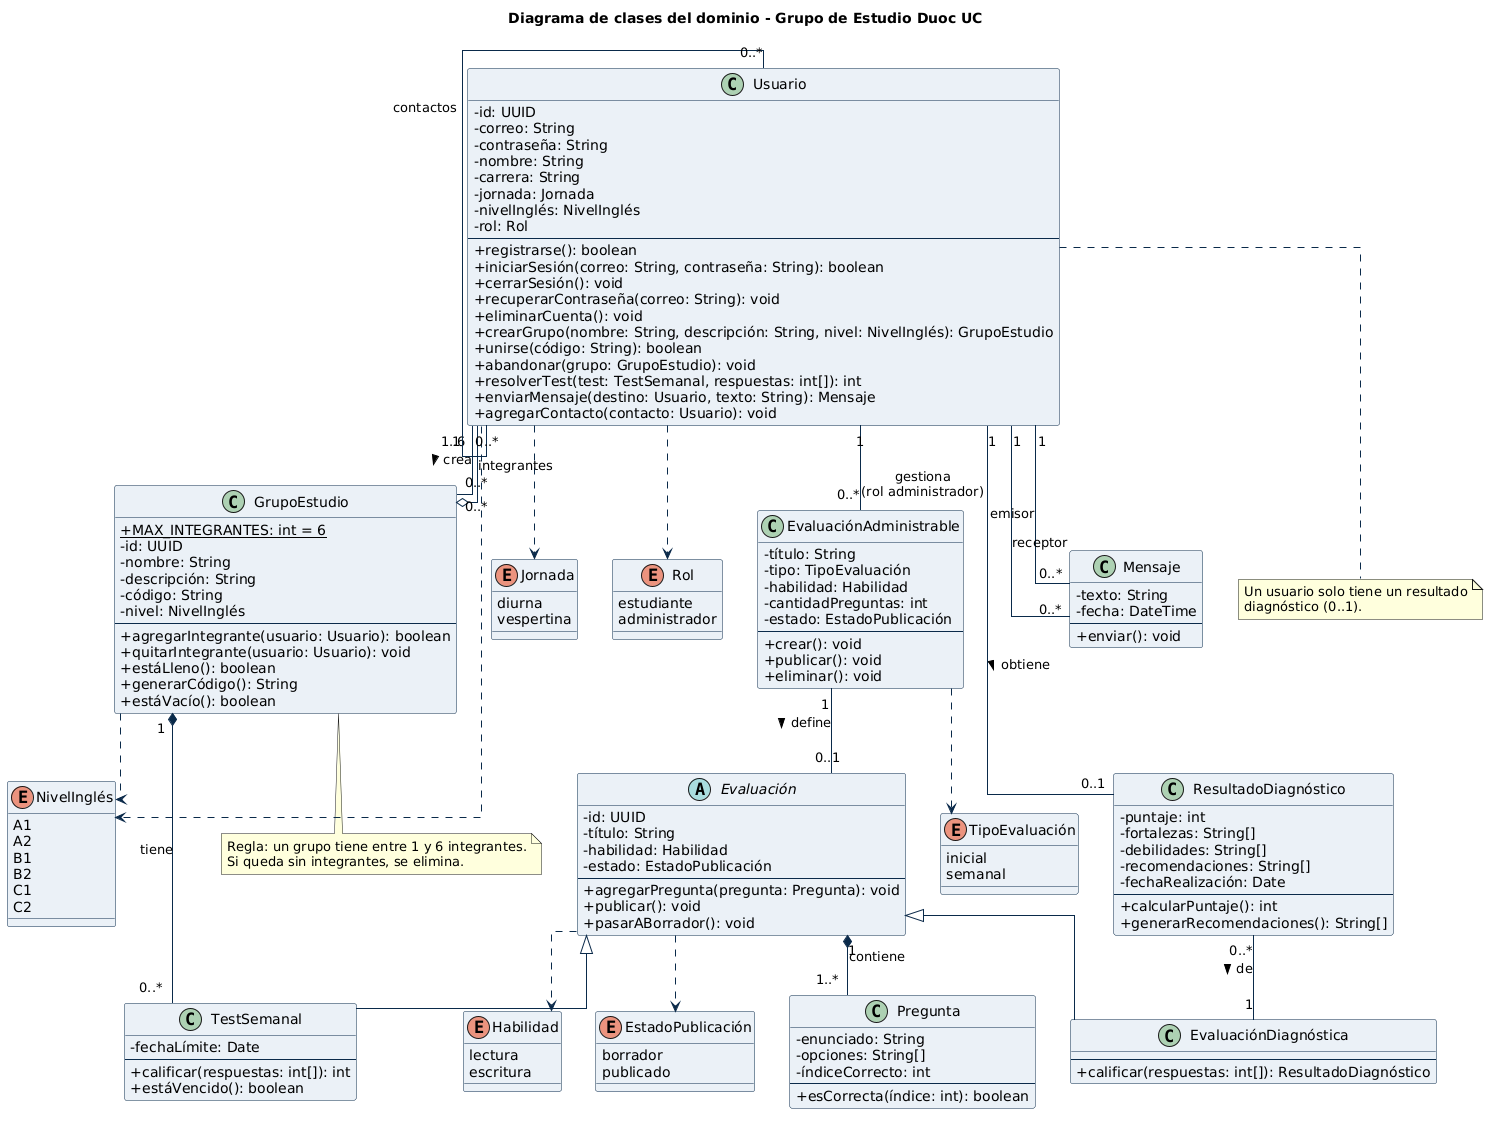

The diagram above was rendered by PlantUML. Its source (embedded in the PNG):
@startuml
skinparam shadowing false
skinparam classAttributeIconSize 0
skinparam linetype ortho
skinparam class {
  BackgroundColor #EAF0F6
  BorderColor #0B2A4A
  ArrowColor #0B2A4A
}
skinparam enum {
  BackgroundColor #FFF4D1
  BorderColor #E6AD10
}
title Diagrama de clases del dominio - Grupo de Estudio Duoc UC

' ===== Enumeraciones =====
enum NivelInglés {
  A1
  A2
  B1
  B2
  C1
  C2
}

enum Jornada {
  diurna
  vespertina
}

enum Rol {
  estudiante
  administrador
}

enum Habilidad {
  lectura
  escritura
}

enum EstadoPublicación {
  borrador
  publicado
}

enum TipoEvaluación {
  inicial
  semanal
}

' ===== Clases =====
class Usuario {
  - id: UUID
  - correo: String
  - contraseña: String
  - nombre: String
  - carrera: String
  - jornada: Jornada
  - nivelInglés: NivelInglés
  - rol: Rol
  --
  + registrarse(): boolean
  + iniciarSesión(correo: String, contraseña: String): boolean
  + cerrarSesión(): void
  + recuperarContraseña(correo: String): void
  + eliminarCuenta(): void
  + crearGrupo(nombre: String, descripción: String, nivel: NivelInglés): GrupoEstudio
  + unirse(código: String): boolean
  + abandonar(grupo: GrupoEstudio): void
  + resolverTest(test: TestSemanal, respuestas: int[]): int
  + enviarMensaje(destino: Usuario, texto: String): Mensaje
  + agregarContacto(contacto: Usuario): void
}

class GrupoEstudio {
  {static} + MAX_INTEGRANTES: int = 6
  - id: UUID
  - nombre: String
  - descripción: String
  - código: String
  - nivel: NivelInglés
  --
  + agregarIntegrante(usuario: Usuario): boolean
  + quitarIntegrante(usuario: Usuario): void
  + estáLleno(): boolean
  + generarCódigo(): String
  + estáVacío(): boolean
}

abstract class Evaluación {
  - id: UUID
  - título: String
  - habilidad: Habilidad
  - estado: EstadoPublicación
  --
  + agregarPregunta(pregunta: Pregunta): void
  + publicar(): void
  + pasarABorrador(): void
}

class EvaluaciónDiagnóstica {
  --
  + calificar(respuestas: int[]): ResultadoDiagnóstico
}

class TestSemanal {
  - fechaLímite: Date
  --
  + calificar(respuestas: int[]): int
  + estáVencido(): boolean
}

class Pregunta {
  - enunciado: String
  - opciones: String[]
  - índiceCorrecto: int
  --
  + esCorrecta(índice: int): boolean
}

class ResultadoDiagnóstico {
  - puntaje: int
  - fortalezas: String[]
  - debilidades: String[]
  - recomendaciones: String[]
  - fechaRealización: Date
  --
  + calcularPuntaje(): int
  + generarRecomendaciones(): String[]
}

class Mensaje {
  - texto: String
  - fecha: DateTime
  --
  + enviar(): void
}

class EvaluaciónAdministrable {
  - título: String
  - tipo: TipoEvaluación
  - habilidad: Habilidad
  - cantidadPreguntas: int
  - estado: EstadoPublicación
  --
  + crear(): void
  + publicar(): void
  + eliminar(): void
}

' ===== Relaciones con enumeraciones =====
Usuario ..> Jornada
Usuario ..> NivelInglés
Usuario ..> Rol
GrupoEstudio ..> NivelInglés
Evaluación ..> Habilidad
Evaluación ..> EstadoPublicación
EvaluaciónAdministrable ..> TipoEvaluación

' ===== Herencia =====
Evaluación <|-- EvaluaciónDiagnóstica
Evaluación <|-- TestSemanal

' ===== Composición / agregación =====
Evaluación "1" *-- "1..*" Pregunta : contiene
GrupoEstudio "1" *-- "0..*" TestSemanal : tiene
GrupoEstudio "0..*" o-- "1..6" Usuario : integrantes

' ===== Asociaciones =====
Usuario "1" -- "0..*" GrupoEstudio : crea >
Usuario "1" -- "0..1" ResultadoDiagnóstico : obtiene >
ResultadoDiagnóstico "0..*" -- "1" EvaluaciónDiagnóstica : de >
Usuario "0..*" -- "0..*" Usuario : contactos
Usuario "1" -- "0..*" Mensaje : emisor
Usuario "1" -- "0..*" Mensaje : receptor
Usuario "1" -- "0..*" EvaluaciónAdministrable : gestiona\n(rol administrador)
EvaluaciónAdministrable "1" -- "0..1" Evaluación : define >

note bottom of GrupoEstudio
  Regla: un grupo tiene entre 1 y 6 integrantes.
  Si queda sin integrantes, se elimina.
end note

note bottom of Usuario
  Un usuario solo tiene un resultado
  diagnóstico (0..1).
end note
@enduml